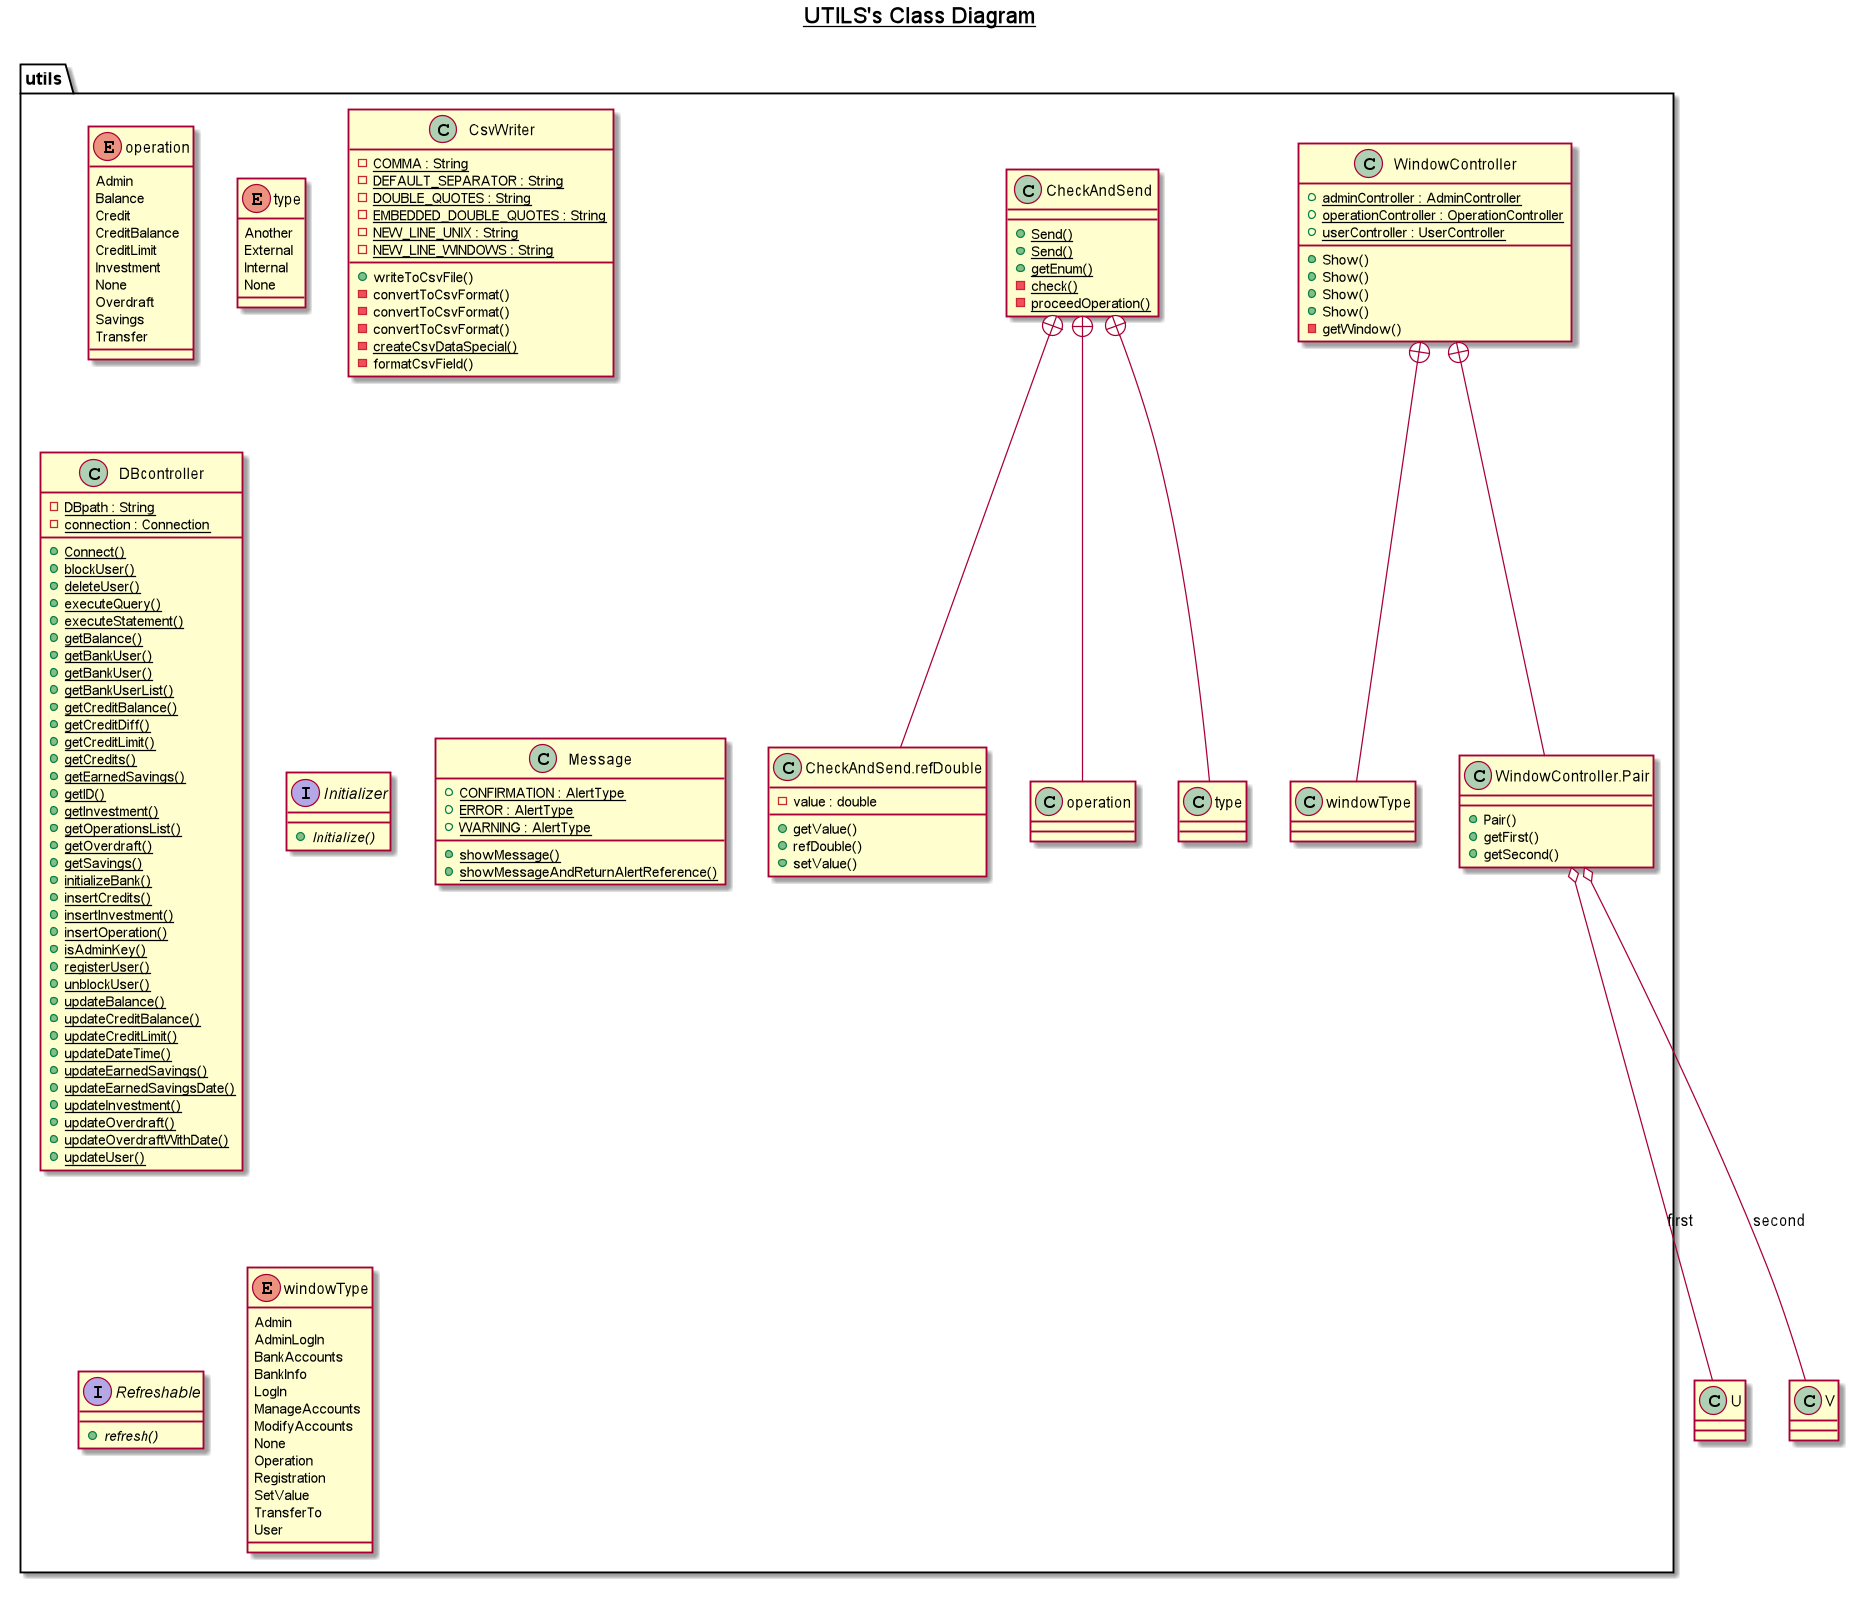

The diagram above was rendered by PlantUML. Its source (embedded in the PNG):
@startuml

title __UTILS's Class Diagram__\n

  namespace utils {
    class utils.CheckAndSend {
        {static} + Send()
        {static} + Send()
        {static} + getEnum()
        {static} - check()
        {static} - proceedOperation()
    }
  }
  

  namespace utils {
    enum operation {
      Admin
      Balance
      Credit
      CreditBalance
      CreditLimit
      Investment
      None
      Overdraft
      Savings
      Transfer
    }
  }
  

  namespace utils {
    class utils.CheckAndSend.refDouble {
        - value : double
        + getValue()
        + refDouble()
        + setValue()
    }
  }
  

  namespace utils {
    enum type {
      Another
      External
      Internal
      None
    }
  }
  

  namespace utils {
    class utils.CsvWriter {
        {static} - COMMA : String
        {static} - DEFAULT_SEPARATOR : String
        {static} - DOUBLE_QUOTES : String
        {static} - EMBEDDED_DOUBLE_QUOTES : String
        {static} - NEW_LINE_UNIX : String
        {static} - NEW_LINE_WINDOWS : String
        + writeToCsvFile()
        - convertToCsvFormat()
        - convertToCsvFormat()
        - convertToCsvFormat()
        {static} - createCsvDataSpecial()
        - formatCsvField()
    }
  }
  

  namespace utils {
    class utils.DBcontroller {
        {static} - DBpath : String
        {static} - connection : Connection
        {static} + Connect()
        {static} + blockUser()
        {static} + deleteUser()
        {static} + executeQuery()
        {static} + executeStatement()
        {static} + getBalance()
        {static} + getBankUser()
        {static} + getBankUser()
        {static} + getBankUserList()
        {static} + getCreditBalance()
        {static} + getCreditDiff()
        {static} + getCreditLimit()
        {static} + getCredits()
        {static} + getEarnedSavings()
        {static} + getID()
        {static} + getInvestment()
        {static} + getOperationsList()
        {static} + getOverdraft()
        {static} + getSavings()
        {static} + initializeBank()
        {static} + insertCredits()
        {static} + insertInvestment()
        {static} + insertOperation()
        {static} + isAdminKey()
        {static} + registerUser()
        {static} + unblockUser()
        {static} + updateBalance()
        {static} + updateCreditBalance()
        {static} + updateCreditLimit()
        {static} + updateDateTime()
        {static} + updateEarnedSavings()
        {static} + updateEarnedSavingsDate()
        {static} + updateInvestment()
        {static} + updateOverdraft()
        {static} + updateOverdraftWithDate()
        {static} + updateUser()
    }
  }
  

  namespace utils {
    interface utils.Initializer {
        {abstract} + Initialize()
    }
  }
  

  namespace utils {
    class utils.Message {
        {static} + CONFIRMATION : AlertType
        {static} + ERROR : AlertType
        {static} + WARNING : AlertType
        {static} + showMessage()
        {static} + showMessageAndReturnAlertReference()
    }
  }
  

  namespace utils {
    interface utils.Refreshable {
        {abstract} + refresh()
    }
  }
  

  namespace utils {
    class utils.WindowController {
        {static} + adminController : AdminController
        {static} + operationController : OperationController
        {static} + userController : UserController
        + Show()
        + Show()
        + Show()
        + Show()
        - getWindow()
    }
  }
  

  namespace utils {
    class utils.WindowController.Pair {
        + Pair()
        + getFirst()
        + getSecond()
    }
  }
  

  namespace utils {
    enum windowType {
      Admin
      AdminLogIn
      BankAccounts
      BankInfo
      LogIn
      ManageAccounts
      ModifyAccounts
      None
      Operation
      Registration
      SetValue
      TransferTo
      User
    }
  }
  

  utils.CheckAndSend +-down- utils.CheckAndSend.operation
  utils.CheckAndSend +-down- utils.CheckAndSend.refDouble
  utils.CheckAndSend +-down- utils.CheckAndSend.type
  utils.WindowController +-down- utils.WindowController.Pair
  utils.WindowController +-down- utils.WindowController.windowType
  utils.WindowController.Pair o-- U : first
  utils.WindowController.Pair o-- V : second


right footer


endfooter

@enduml